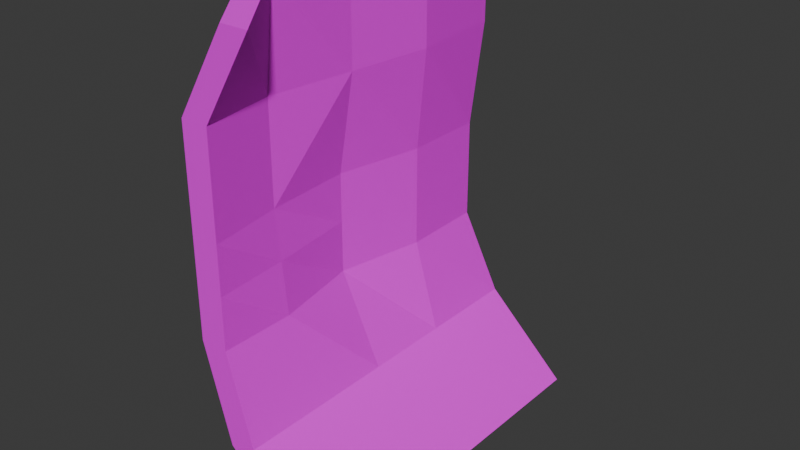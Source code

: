 # Source: NoteMemo.blend  (saved by Blender 5.0.119; exported with 4.5.12 LTS)
import bpy
from mathutils import Matrix  # noqa: F401  (used for matrix-valued properties, if any)

bpy.ops.wm.read_factory_settings(use_empty=True)
scene = bpy.context.scene
scene.name = 'Scene'

# ---- collections
col_collection = bpy.data.collections.new('Collection'); scene.collection.children.link(col_collection)

# ---- images (referenced by path relative to the original .blend; pixels are not part of the script)
import os
ASSET_DIR = os.environ.get("B2B_ASSET_DIR", "")  # directory of the original .blend (textures are referenced by path, not embedded)
HERE = os.path.dirname(os.path.abspath(__file__))  # packed textures are extracted next to this script under _unpacked/

def load_image(name, relpath, width, height, colorspace="sRGB"):
    """Load a texture the original file referenced (path relative to the .blend, or extracted next to this script)."""
    p = next((c for c in (os.path.join(HERE, relpath), os.path.join(ASSET_DIR, relpath)) if relpath and os.path.exists(c)), "")
    if p:
        img = bpy.data.images.load(p, check_existing=True)
        img.name = name
    else:  # same state as the original file: an image datablock whose file is absent (Cycles renders it pink)
        img = bpy.data.images.new(name, width, height)
        img.source = "FILE"
        img.filepath = "//" + (relpath or name)
    img.colorspace_settings.name = colorspace
    return img
img_image = load_image('Image', 'MemoNote.png', 1024, 1024, 'sRGB')

# ---- materials (node trees are filled in below, after node groups)
mat_memonotes = bpy.data.materials.new('MemoNotes')

# ---- material node trees
mat_memonotes.use_nodes = True; mat_memonotes.node_tree.nodes.clear()
_N = mat_memonotes.node_tree.nodes; _L = mat_memonotes.node_tree.links
n0 = _N.new('ShaderNodeBsdfPrincipled'); n0.name = 'Principled BSDF'; n0.location = (-200, 100)
n1 = _N.new('ShaderNodeOutputMaterial'); n1.name = 'Material Output'; n1.location = (200, 100)
n2 = _N.new('ShaderNodeTexImage'); n2.name = 'Image Texture.001'; n2.location = (-533, 84)
n2.image = img_image
_L.new(n0.outputs[0], n1.inputs[0])
_L.new(n2.outputs[0], n0.inputs[0])
n1.is_active_output = True

# ---- world
world_world = bpy.data.worlds.new('World'); scene.world = world_world
world_world.use_nodes = True; world_world.node_tree.nodes.clear()
_N = world_world.node_tree.nodes; _L = world_world.node_tree.links
n0 = _N.new('ShaderNodeOutputWorld'); n0.name = 'World Output'; n0.location = (200, 100)
n1 = _N.new('ShaderNodeBackground'); n1.name = 'Background'; n1.location = (-200, 100)
n1.inputs[0].default_value = (0.05088, 0.05088, 0.05088, 1.0)
_L.new(n1.outputs[0], n0.inputs[0])
n0.is_active_output = True
world_world.color = (0.05088, 0.05088, 0.05088)
world_world.sun_shadow_jitter_overblur = 0.0

# ---- meshes
me_cube_001 = bpy.data.meshes.new('Cube.001')
me_cube_001.from_pydata([(6.878, -1.0, -0.9067), (2.688, -1.0, 0.9378), (6.878, 1.0, -0.9067), (-1.0, 1.0, 1.0), (8.793, -1.0, -0.8742), (4.688, -1.0, 0.9378), (8.793, 1.0, -0.8742), (1.0, 1.0, 1.0), (0.9166, -1.0, -0.59), (-1.0, -1.0, -0.2), (-1.0, -1.0, 0.2), (-1.0, -1.0, 0.6), (-1.0, 1.0, 0.6), (-1.0, 1.0, 0.2), (-1.0, 1.0, -0.2), (0.9166, 1.0, -0.59), (1.0, 1.0, 0.6), (0.819, 0.9088, 0.1965), (0.819, 0.9088, -0.2035), (2.832, 1.0, -0.5575), (1.0, -1.0, 0.6), (1.0, -1.0, 0.2), (1.0, -1.0, -0.2), (2.832, -1.0, -0.5575), (6.878, 0.4211, -0.9067), (6.878, -0.07893, -0.9067), (6.878, -0.5789, -0.9067), (-1.0, -0.5789, 1.0), (-1.0, -0.07893, 1.0), (-1.0, 0.4211, 1.0), (8.793, -0.5789, -0.8742), (8.793, -0.07893, -0.8742), (8.793, 0.4211, -0.8742), (1.69, 0.4211, 1.0), (1.0, -0.07893, 1.0), (1.0, -0.5789, 1.0), (2.832, 0.4211, -0.5575), (2.832, -0.07893, -0.5575), (2.832, -0.5789, -0.5575), (1.0, 0.4211, -0.2), (-0.1981, -0.07893, -0.2), (1.0, -0.5789, -0.2), (1.0, 0.4211, 0.2), (-0.1981, -0.07893, 0.2), (0.1971, -0.5789, 0.2), (1.69, 0.4211, 0.6), (1.0, -0.07893, 0.6), (0.1971, -0.5789, 0.6), (0.9166, -0.5789, -0.59), (0.9166, -0.07893, -0.59), (0.9166, 0.4211, -0.59), (-1.0, -0.5789, -0.2), (-1.0, -0.07893, -0.2), (-1.0, 0.4211, -0.2), (-1.0, -0.5789, 0.2), (-1.0, -0.07893, 0.2), (-1.0, 0.4211, 0.2), (-1.0, -0.5789, 0.6), (-1.0, -0.07893, 0.6), (-1.0, 0.4211, 0.6), (-1.0, -1.0, 0.006983), (-1.0, 1.0, 0.006983), (0.819, 0.9088, 0.003492), (1.0, -1.0, 0.006983), (-1.0, -0.5789, 0.006983), (-1.0, -0.07893, 0.006983), (-1.0, 0.4211, 0.006983), (1.0, 0.4211, 0.006983), (-0.1981, -0.07893, 0.006983), (0.5845, -0.5789, 0.006983), (7.836, 1.0, -0.8905), (0.0, 1.0, 1.0), (7.836, -1.0, -0.8905), (3.688, -1.0, 0.9378), (1.874, -1.0, -0.5738), (0.0, -1.0, -0.2), (0.0, -1.0, 0.2), (0.0, -1.0, 0.6), (1.874, 1.0, -0.5738), (-0.09052, 0.9544, -0.2017), (-0.09052, 0.9544, 0.1983), (0.0, 1.0, 0.6), (0.3452, 0.4211, 1.0), (0.0, -0.07893, 1.0), (0.0, -0.5789, 1.0), (7.836, 0.4211, -0.8905), (7.836, -0.07893, -0.8905), (7.836, -0.5789, -0.8905), (-0.09052, 0.9544, 0.005238), (0.0, -1.0, 0.006983)], [], [(59, 29, 3, 12), (81, 71, 7, 16), (47, 35, 5, 20), (77, 73, 1, 11), (87, 30, 4, 72), (84, 27, 1, 73), (72, 74, 8, 0), (74, 75, 9, 8), (89, 76, 10, 60), (76, 77, 11, 10), (30, 38, 23, 4), (38, 41, 22, 23), (69, 44, 21, 63), (44, 47, 20, 21), (70, 78, 19, 6), (78, 79, 18, 19), (88, 80, 17, 62), (80, 81, 16, 17), (24, 50, 15, 2), (50, 53, 14, 15), (66, 56, 13, 61), (56, 59, 12, 13), (10, 11, 57, 54), (54, 57, 58, 55), (55, 58, 59, 56), (60, 10, 54, 64), (64, 54, 55, 65), (65, 55, 56, 66), (8, 9, 51, 48), (48, 51, 52, 49), (49, 52, 53, 50), (0, 8, 48, 26), (26, 48, 49, 25), (25, 49, 50, 24), (17, 16, 45, 42), (42, 45, 46, 43), (43, 46, 47, 44), (62, 17, 42, 67), (67, 42, 43, 68), (68, 43, 44, 69), (19, 18, 39, 36), (36, 39, 40, 37), (37, 40, 41, 38), (6, 19, 36, 32), (32, 36, 37, 31), (31, 37, 38, 30), (71, 3, 29, 82), (82, 29, 28, 83), (83, 28, 27, 84), (70, 6, 32, 85), (85, 32, 31, 86), (86, 31, 30, 87), (16, 7, 33, 45), (45, 33, 34, 46), (46, 34, 35, 47), (11, 1, 27, 57), (57, 27, 28, 58), (58, 28, 29, 59), (40, 68, 69, 41), (39, 67, 68, 40), (18, 62, 67, 39), (52, 65, 66, 53), (51, 64, 65, 52), (9, 60, 64, 51), (53, 66, 61, 14), (79, 88, 62, 18), (41, 69, 63, 22), (75, 89, 60, 9), (22, 63, 89, 75), (14, 61, 88, 79), (25, 86, 87, 26), (24, 85, 86, 25), (2, 70, 85, 24), (34, 83, 84, 35), (33, 82, 83, 34), (7, 71, 82, 33), (13, 12, 81, 80), (61, 13, 80, 88), (15, 14, 79, 78), (2, 15, 78, 70), (21, 20, 77, 76), (63, 21, 76, 89), (23, 22, 75, 74), (4, 23, 74, 72), (35, 84, 73, 5), (26, 87, 72, 0), (20, 5, 73, 77), (12, 3, 71, 81)])
_uv = me_cube_001.uv_layers.new(name='UVMap')
_uv.uv.foreach_set('vector', [0.546, 0.9727, 0.5674, 0.9728, 0.5672, 0.9941, 0.5458, 0.9939, 0.3627, 0.9586, 0.3783, 0.9589, 0.3772, 0.9857, 0.3616, 0.9854, 0.2198, 0.7105, 0.2708, 0.9355, 0.03819, 0.9071, 0.03687, 0.7171, 0.7345, 0.9563, 0.7325, 0.9528, 0.7709, 0.9504, 0.7729, 0.9539, 0.6418, 0.9501, 0.6085, 0.9501, 0.6085, 0.94, 0.6418, 0.94, 0.1555, 0.9642, 0.1604, 0.9352, 0.1751, 0.9382, 0.1702, 0.9672, 0.735, 0.995, 0.7355, 0.9838, 0.7723, 0.9819, 0.7718, 0.993, 0.7355, 0.9838, 0.7374, 0.9774, 0.7758, 0.9749, 0.7723, 0.9819, 0.7367, 0.972, 0.736, 0.9669, 0.7743, 0.9644, 0.775, 0.9695, 0.736, 0.9669, 0.7345, 0.9563, 0.7729, 0.9539, 0.7743, 0.9644, 0.2545, 0.01294, 0.2504, 0.2061, 0.01171, 0.2036, 0.008809, 0.008084, 0.2504, 0.2061, 0.1991, 0.3873, 0.01038, 0.391, 0.01171, 0.2036, 0.1865, 0.4689, 0.1748, 0.545, 0.01365, 0.5392, 0.01207, 0.4677, 0.1748, 0.545, 0.2198, 0.7105, 0.03687, 0.7171, 0.01365, 0.5392, 0.3023, 0.9626, 0.3185, 0.9591, 0.317, 0.981, 0.3012, 0.9882, 0.3185, 0.9591, 0.3307, 0.9563, 0.3288, 0.9816, 0.317, 0.981, 0.3391, 0.956, 0.347, 0.9558, 0.3456, 0.9802, 0.3375, 0.9808, 0.347, 0.9558, 0.3627, 0.9586, 0.3616, 0.9854, 0.3456, 0.9802, 0.419, 0.9685, 0.4586, 0.9697, 0.4584, 0.9909, 0.4188, 0.9898, 0.4586, 0.9697, 0.5033, 0.9725, 0.5031, 0.9937, 0.4584, 0.9909, 0.5143, 0.9725, 0.5247, 0.9726, 0.5244, 0.9938, 0.5141, 0.9938, 0.5247, 0.9726, 0.546, 0.9727, 0.5458, 0.9939, 0.5244, 0.9938, 0.5252, 0.9205, 0.5466, 0.9206, 0.5464, 0.936, 0.525, 0.9359, 0.525, 0.9359, 0.5464, 0.936, 0.5462, 0.9544, 0.5248, 0.9543, 0.5248, 0.9543, 0.5462, 0.9544, 0.546, 0.9727, 0.5247, 0.9726, 0.5149, 0.9204, 0.5252, 0.9205, 0.525, 0.9359, 0.5147, 0.9359, 0.5147, 0.9359, 0.525, 0.9359, 0.5248, 0.9543, 0.5145, 0.9542, 0.5145, 0.9542, 0.5248, 0.9543, 0.5247, 0.9726, 0.5143, 0.9725, 0.4591, 0.9175, 0.5038, 0.9203, 0.5037, 0.9358, 0.459, 0.933, 0.459, 0.933, 0.5037, 0.9358, 0.5035, 0.9541, 0.4588, 0.9513, 0.4588, 0.9513, 0.5035, 0.9541, 0.5033, 0.9725, 0.4586, 0.9697, 0.4266, 0.9212, 0.4591, 0.9175, 0.459, 0.933, 0.4194, 0.9318, 0.4194, 0.9318, 0.459, 0.933, 0.4588, 0.9513, 0.4192, 0.9502, 0.4192, 0.9502, 0.4588, 0.9513, 0.4586, 0.9697, 0.419, 0.9685, 0.9833, 0.5385, 0.9918, 0.72, 0.7233, 0.7262, 0.6787, 0.5428, 0.6787, 0.5428, 0.7233, 0.7262, 0.4912, 0.7225, 0.4749, 0.539, 0.4749, 0.539, 0.4912, 0.7225, 0.2198, 0.7105, 0.1748, 0.545, 0.9838, 0.4695, 0.9833, 0.5385, 0.6787, 0.5428, 0.6756, 0.4799, 0.6756, 0.4799, 0.6787, 0.5428, 0.4749, 0.539, 0.4571, 0.4784, 0.4571, 0.4784, 0.4749, 0.539, 0.1748, 0.545, 0.1865, 0.4689, 0.9787, 0.2297, 0.9843, 0.3955, 0.6723, 0.4125, 0.6624, 0.2189, 0.6624, 0.2189, 0.6723, 0.4125, 0.4381, 0.4134, 0.4668, 0.2142, 0.4668, 0.2142, 0.4381, 0.4134, 0.1991, 0.3873, 0.2504, 0.2061, 0.9952, 0.004627, 0.9787, 0.2297, 0.6624, 0.2189, 0.7191, 0.02151, 0.7191, 0.02151, 0.6624, 0.2189, 0.4668, 0.2142, 0.4588, 0.01984, 0.4588, 0.01984, 0.4668, 0.2142, 0.2504, 0.2061, 0.2545, 0.01294, 0.08891, 0.9589, 0.09378, 0.9299, 0.1182, 0.9319, 0.1162, 0.9612, 0.1162, 0.9612, 0.1182, 0.9319, 0.1393, 0.9335, 0.1344, 0.9625, 0.1344, 0.9625, 0.1393, 0.9335, 0.1604, 0.9352, 0.1555, 0.9642, 0.6418, 0.9879, 0.6085, 0.9879, 0.6085, 0.974, 0.6418, 0.974, 0.6418, 0.974, 0.6085, 0.974, 0.6085, 0.962, 0.6418, 0.962, 0.6418, 0.962, 0.6085, 0.962, 0.6085, 0.9501, 0.6418, 0.9501, 0.9918, 0.72, 0.9627, 0.949, 0.7172, 0.939, 0.7233, 0.7262, 0.7233, 0.7262, 0.7172, 0.939, 0.4955, 0.8993, 0.4912, 0.7225, 0.4912, 0.7225, 0.4955, 0.8993, 0.2708, 0.9355, 0.2198, 0.7105, 0.5466, 0.9206, 0.5669, 0.9204, 0.5678, 0.9361, 0.5464, 0.936, 0.5464, 0.936, 0.5678, 0.9361, 0.5676, 0.9545, 0.5462, 0.9544, 0.5462, 0.9544, 0.5676, 0.9545, 0.5674, 0.9728, 0.546, 0.9727, 0.4381, 0.4134, 0.4571, 0.4784, 0.1865, 0.4689, 0.1991, 0.3873, 0.6723, 0.4125, 0.6756, 0.4799, 0.4571, 0.4784, 0.4381, 0.4134, 0.9843, 0.3955, 0.9838, 0.4695, 0.6756, 0.4799, 0.6723, 0.4125, 0.5035, 0.9541, 0.5145, 0.9542, 0.5143, 0.9725, 0.5033, 0.9725, 0.5037, 0.9358, 0.5147, 0.9359, 0.5145, 0.9542, 0.5035, 0.9541, 0.5038, 0.9203, 0.5149, 0.9204, 0.5147, 0.9359, 0.5037, 0.9358, 0.5033, 0.9725, 0.5143, 0.9725, 0.5141, 0.9938, 0.5031, 0.9937, 0.3307, 0.9563, 0.3391, 0.956, 0.3375, 0.9808, 0.3288, 0.9816, 0.1991, 0.3873, 0.1865, 0.4689, 0.01207, 0.4677, 0.01038, 0.391, 0.7374, 0.9774, 0.7367, 0.972, 0.775, 0.9695, 0.7758, 0.9749, 0.699, 0.9799, 0.6983, 0.9745, 0.7367, 0.972, 0.7374, 0.9774, 0.3327, 0.931, 0.3408, 0.9312, 0.3391, 0.956, 0.3307, 0.9563, 0.6752, 0.962, 0.6418, 0.962, 0.6418, 0.9501, 0.6752, 0.9501, 0.6752, 0.974, 0.6418, 0.974, 0.6418, 0.962, 0.6752, 0.962, 0.6752, 0.9879, 0.6418, 0.9879, 0.6418, 0.974, 0.6752, 0.974, 0.1296, 0.9915, 0.1344, 0.9625, 0.1555, 0.9642, 0.1507, 0.9932, 0.1142, 0.9906, 0.1162, 0.9612, 0.1344, 0.9625, 0.1296, 0.9915, 0.08404, 0.9879, 0.08891, 0.9589, 0.1162, 0.9612, 0.1142, 0.9906, 0.3483, 0.9314, 0.3639, 0.9318, 0.3627, 0.9586, 0.347, 0.9558, 0.3408, 0.9312, 0.3483, 0.9314, 0.347, 0.9558, 0.3391, 0.956, 0.32, 0.9372, 0.3327, 0.931, 0.3307, 0.9563, 0.3185, 0.9591, 0.3035, 0.9369, 0.32, 0.9372, 0.3185, 0.9591, 0.3023, 0.9626, 0.6976, 0.9694, 0.6962, 0.9588, 0.7345, 0.9563, 0.736, 0.9669, 0.6983, 0.9745, 0.6976, 0.9694, 0.736, 0.9669, 0.7367, 0.972, 0.6987, 0.9858, 0.699, 0.9799, 0.7374, 0.9774, 0.7355, 0.9838, 0.6982, 0.9969, 0.6987, 0.9858, 0.7355, 0.9838, 0.735, 0.995, 0.1507, 0.9932, 0.1555, 0.9642, 0.1702, 0.9672, 0.1654, 0.9962, 0.6752, 0.9501, 0.6418, 0.9501, 0.6418, 0.94, 0.6752, 0.94, 0.6962, 0.9588, 0.6942, 0.9553, 0.7325, 0.9528, 0.7345, 0.9563, 0.3639, 0.9318, 0.3795, 0.9321, 0.3783, 0.9589, 0.3627, 0.9586])
me_cube_001.materials.append(mat_memonotes)
me_cube_001.update()

# ---- objects
ob_cube = bpy.data.objects.new('Cube', me_cube_001)

# ---- transforms, parenting, visibility, modifiers, constraints
ob_cube.location = (0.0, 0.0, 0.0)
ob_cube.scale = (0.07977, 1.0, 1.416)

# ---- collection membership
col_collection.objects.link(ob_cube)

# ---- scene / render settings (as saved in the file)
scene.frame_start = 1; scene.frame_end = 250; scene.frame_set(1)
scene.render.engine = 'CYCLES'
scene.render.bake_bias = 0.0
scene.render.bake_samples = 0
scene.cycles.sampling_pattern = 'TABULATED_SOBOL'
scene.cycles.bake_type = 'DIFFUSE'
scene.eevee.use_volume_custom_range = False
bpy.context.view_layer.update()

# ---- added for rendering (the .blend has no active camera and no usable light): camera, sun
cam_auto = bpy.data.cameras.new('AutoCamera')
cam_auto.lens = 50.0
cam_auto.sensor_width = 36.0
cam_auto.clip_end = 1000.0
ob_auto_camera = bpy.data.objects.new('AutoCamera', cam_auto)
scene.collection.objects.link(ob_auto_camera)
ob_auto_camera.location = (3.50258, -3.83009, 2.61946)
ob_auto_camera.rotation_euler = (1.09748, -7.21219e-08, 0.694738)
scene.camera = ob_auto_camera
light_auto_sun = bpy.data.lights.new('AutoSun', 'SUN')
light_auto_sun.energy = 3.0
light_auto_sun.angle = 0.0523599
ob_auto_sun = bpy.data.objects.new('AutoSun', light_auto_sun)
scene.collection.objects.link(ob_auto_sun)
ob_auto_sun.rotation_euler = (0.872665, 0.174533, 0.523599)
bpy.context.view_layer.update()
